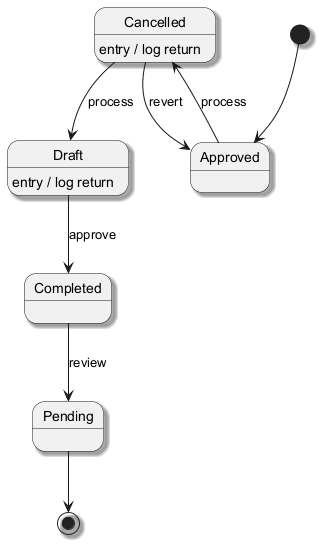

The diagram above was rendered by PlantUML. Its source (embedded in the PNG):
@startuml
skinparam shadowing true
[*] --> Approved
Approved --> Cancelled : process
Cancelled --> Draft : process
Cancelled : entry / log return
Draft --> Completed : approve
Draft : entry / log return
Completed --> Pending : review
Cancelled --> Approved : revert
Pending --> [*]
@enduml